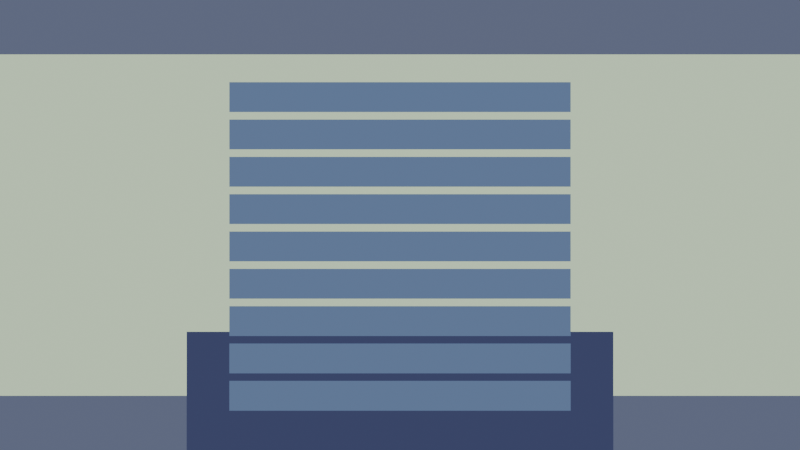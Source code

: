 # Source: sample_test.blend  (saved by Blender 5.0.119; exported with 4.5.12 LTS)
import bpy
from mathutils import Matrix  # noqa: F401  (used for matrix-valued properties, if any)

bpy.ops.wm.read_factory_settings(use_empty=True)
scene = bpy.context.scene
scene.name = 'Scene'

# ---- collections
col_collection = bpy.data.collections.new('Collection'); scene.collection.children.link(col_collection)
col_vn_backgrounds = bpy.data.collections.new('VN_Backgrounds'); scene.collection.children.link(col_vn_backgrounds)
col_vn_characters = bpy.data.collections.new('VN_Characters'); scene.collection.children.link(col_vn_characters)
col_vn_ui = bpy.data.collections.new('VN_UI'); scene.collection.children.link(col_vn_ui)
col_vn_effects = bpy.data.collections.new('VN_Effects'); scene.collection.children.link(col_vn_effects)
col_vn_3dstage = bpy.data.collections.new('VN_3DStage'); scene.collection.children.link(col_vn_3dstage)

# ---- images (referenced by path relative to the original .blend; pixels are not part of the script)
import os
ASSET_DIR = os.environ.get("B2B_ASSET_DIR", "")  # directory of the original .blend (textures are referenced by path, not embedded)
HERE = os.path.dirname(os.path.abspath(__file__))  # packed textures are extracted next to this script under _unpacked/

def load_image(name, relpath, width, height, colorspace="sRGB"):
    """Load a texture the original file referenced (path relative to the .blend, or extracted next to this script)."""
    p = next((c for c in (os.path.join(HERE, relpath), os.path.join(ASSET_DIR, relpath)) if relpath and os.path.exists(c)), "")
    if p:
        img = bpy.data.images.load(p, check_existing=True)
        img.name = name
    else:  # same state as the original file: an image datablock whose file is absent (Cycles renders it pink)
        img = bpy.data.images.new(name, width, height)
        img.source = "FILE"
        img.filepath = "//" + (relpath or name)
    img.colorspace_settings.name = colorspace
    return img
img_upvn_white1px = load_image('UPVN_White1px', '_unpacked/UPVN_White1px.a9c5672b.png', 1, 1, 'sRGB')

# ---- materials (node trees are filled in below, after node groups)
mat_mabackground = bpy.data.materials.new('MABackground')
mat_maui = bpy.data.materials.new('MAUI')
mat_mafont = bpy.data.materials.new('MAFont')
mat_machoice = bpy.data.materials.new('MAChoice')
mat_masprite_far_left = bpy.data.materials.new('MASprite_far_left')
mat_masprite_left = bpy.data.materials.new('MASprite_left')
mat_masprite_center = bpy.data.materials.new('MASprite_center')
mat_masprite_right = bpy.data.materials.new('MASprite_right')
mat_masprite_far_right = bpy.data.materials.new('MASprite_far_right')

# ---- material node trees
mat_mabackground.use_nodes = True; mat_mabackground.node_tree.nodes.clear()
_N = mat_mabackground.node_tree.nodes; _L = mat_mabackground.node_tree.links
n0 = _N.new('ShaderNodeOutputMaterial'); n0.name = 'Material Output'; n0.location = (0, 0)
n1 = _N.new('ShaderNodeEmission'); n1.name = 'Emission'; n1.location = (0, 0)
n2 = _N.new('ShaderNodeObjectInfo'); n2.name = 'Object Info'; n2.location = (0, 0)
n3 = _N.new('ShaderNodeTexImage'); n3.name = 'UPVN Tex Image'; n3.location = (0, 0)
n3.image = img_upvn_white1px
n3.interpolation = 'Closest'
n4 = _N.new('ShaderNodeMix'); n4.name = 'UPVN Tex Mix'; n4.location = (0, 0)
n4.data_type = 'RGBA'
n4.inputs[0].default_value = 0.0
_L.new(n2.outputs[1], n4.inputs[6])
_L.new(n3.outputs[0], n4.inputs[7])
_L.new(n4.outputs[2], n1.inputs[0])
_L.new(n1.outputs[0], n0.inputs[0])
n0.is_active_output = True
mat_maui.use_nodes = True; mat_maui.node_tree.nodes.clear()
_N = mat_maui.node_tree.nodes; _L = mat_maui.node_tree.links
n0 = _N.new('ShaderNodeOutputMaterial'); n0.name = 'Material Output'; n0.location = (0, 0)
n1 = _N.new('ShaderNodeEmission'); n1.name = 'Emission'; n1.location = (0, 0)
n2 = _N.new('ShaderNodeObjectInfo'); n2.name = 'Object Info'; n2.location = (0, 0)
_L.new(n2.outputs[1], n1.inputs[0])
_L.new(n1.outputs[0], n0.inputs[0])
n0.is_active_output = True
mat_mafont.use_nodes = True; mat_mafont.node_tree.nodes.clear()
_N = mat_mafont.node_tree.nodes; _L = mat_mafont.node_tree.links
n0 = _N.new('ShaderNodeOutputMaterial'); n0.name = 'Material Output'; n0.location = (0, 0)
n1 = _N.new('ShaderNodeEmission'); n1.name = 'Emission'; n1.location = (0, 0)
n2 = _N.new('ShaderNodeObjectInfo'); n2.name = 'Object Info'; n2.location = (0, 0)
_L.new(n2.outputs[1], n1.inputs[0])
_L.new(n1.outputs[0], n0.inputs[0])
n0.is_active_output = True
mat_machoice.use_nodes = True; mat_machoice.node_tree.nodes.clear()
_N = mat_machoice.node_tree.nodes; _L = mat_machoice.node_tree.links
n0 = _N.new('ShaderNodeOutputMaterial'); n0.name = 'Material Output'; n0.location = (0, 0)
n1 = _N.new('ShaderNodeEmission'); n1.name = 'Emission'; n1.location = (0, 0)
n2 = _N.new('ShaderNodeObjectInfo'); n2.name = 'Object Info'; n2.location = (0, 0)
_L.new(n2.outputs[1], n1.inputs[0])
_L.new(n1.outputs[0], n0.inputs[0])
n0.is_active_output = True
mat_masprite_far_left.use_nodes = True; mat_masprite_far_left.node_tree.nodes.clear()
_N = mat_masprite_far_left.node_tree.nodes; _L = mat_masprite_far_left.node_tree.links
n0 = _N.new('ShaderNodeOutputMaterial'); n0.name = 'Material Output'; n0.location = (0, 0)
n1 = _N.new('ShaderNodeEmission'); n1.name = 'Emission'; n1.location = (0, 0)
n2 = _N.new('ShaderNodeObjectInfo'); n2.name = 'Object Info'; n2.location = (0, 0)
n3 = _N.new('ShaderNodeTexImage'); n3.name = 'UPVN Tex Image'; n3.location = (0, 0)
n3.image = img_upvn_white1px
n3.interpolation = 'Closest'
n4 = _N.new('ShaderNodeMix'); n4.name = 'UPVN Tex Mix'; n4.location = (0, 0)
n4.data_type = 'RGBA'
n4.inputs[0].default_value = 0.0
_L.new(n2.outputs[1], n4.inputs[6])
_L.new(n3.outputs[0], n4.inputs[7])
_L.new(n4.outputs[2], n1.inputs[0])
_L.new(n1.outputs[0], n0.inputs[0])
n0.is_active_output = True
mat_masprite_left.use_nodes = True; mat_masprite_left.node_tree.nodes.clear()
_N = mat_masprite_left.node_tree.nodes; _L = mat_masprite_left.node_tree.links
n0 = _N.new('ShaderNodeOutputMaterial'); n0.name = 'Material Output'; n0.location = (0, 0)
n1 = _N.new('ShaderNodeEmission'); n1.name = 'Emission'; n1.location = (0, 0)
n2 = _N.new('ShaderNodeObjectInfo'); n2.name = 'Object Info'; n2.location = (0, 0)
n3 = _N.new('ShaderNodeTexImage'); n3.name = 'UPVN Tex Image'; n3.location = (0, 0)
n3.image = img_upvn_white1px
n3.interpolation = 'Closest'
n4 = _N.new('ShaderNodeMix'); n4.name = 'UPVN Tex Mix'; n4.location = (0, 0)
n4.data_type = 'RGBA'
n4.inputs[0].default_value = 0.0
_L.new(n2.outputs[1], n4.inputs[6])
_L.new(n3.outputs[0], n4.inputs[7])
_L.new(n4.outputs[2], n1.inputs[0])
_L.new(n1.outputs[0], n0.inputs[0])
n0.is_active_output = True
mat_masprite_center.use_nodes = True; mat_masprite_center.node_tree.nodes.clear()
_N = mat_masprite_center.node_tree.nodes; _L = mat_masprite_center.node_tree.links
n0 = _N.new('ShaderNodeOutputMaterial'); n0.name = 'Material Output'; n0.location = (0, 0)
n1 = _N.new('ShaderNodeEmission'); n1.name = 'Emission'; n1.location = (0, 0)
n2 = _N.new('ShaderNodeObjectInfo'); n2.name = 'Object Info'; n2.location = (0, 0)
n3 = _N.new('ShaderNodeTexImage'); n3.name = 'UPVN Tex Image'; n3.location = (0, 0)
n3.image = img_upvn_white1px
n3.interpolation = 'Closest'
n4 = _N.new('ShaderNodeMix'); n4.name = 'UPVN Tex Mix'; n4.location = (0, 0)
n4.data_type = 'RGBA'
n4.inputs[0].default_value = 0.0
_L.new(n2.outputs[1], n4.inputs[6])
_L.new(n3.outputs[0], n4.inputs[7])
_L.new(n4.outputs[2], n1.inputs[0])
_L.new(n1.outputs[0], n0.inputs[0])
n0.is_active_output = True
mat_masprite_right.use_nodes = True; mat_masprite_right.node_tree.nodes.clear()
_N = mat_masprite_right.node_tree.nodes; _L = mat_masprite_right.node_tree.links
n0 = _N.new('ShaderNodeOutputMaterial'); n0.name = 'Material Output'; n0.location = (0, 0)
n1 = _N.new('ShaderNodeEmission'); n1.name = 'Emission'; n1.location = (0, 0)
n2 = _N.new('ShaderNodeObjectInfo'); n2.name = 'Object Info'; n2.location = (0, 0)
n3 = _N.new('ShaderNodeTexImage'); n3.name = 'UPVN Tex Image'; n3.location = (0, 0)
n3.image = img_upvn_white1px
n3.interpolation = 'Closest'
n4 = _N.new('ShaderNodeMix'); n4.name = 'UPVN Tex Mix'; n4.location = (0, 0)
n4.data_type = 'RGBA'
n4.inputs[0].default_value = 0.0
_L.new(n2.outputs[1], n4.inputs[6])
_L.new(n3.outputs[0], n4.inputs[7])
_L.new(n4.outputs[2], n1.inputs[0])
_L.new(n1.outputs[0], n0.inputs[0])
n0.is_active_output = True
mat_masprite_far_right.use_nodes = True; mat_masprite_far_right.node_tree.nodes.clear()
_N = mat_masprite_far_right.node_tree.nodes; _L = mat_masprite_far_right.node_tree.links
n0 = _N.new('ShaderNodeOutputMaterial'); n0.name = 'Material Output'; n0.location = (0, 0)
n1 = _N.new('ShaderNodeEmission'); n1.name = 'Emission'; n1.location = (0, 0)
n2 = _N.new('ShaderNodeObjectInfo'); n2.name = 'Object Info'; n2.location = (0, 0)
n3 = _N.new('ShaderNodeTexImage'); n3.name = 'UPVN Tex Image'; n3.location = (0, 0)
n3.image = img_upvn_white1px
n3.interpolation = 'Closest'
n4 = _N.new('ShaderNodeMix'); n4.name = 'UPVN Tex Mix'; n4.location = (0, 0)
n4.data_type = 'RGBA'
n4.inputs[0].default_value = 0.0
_L.new(n2.outputs[1], n4.inputs[6])
_L.new(n3.outputs[0], n4.inputs[7])
_L.new(n4.outputs[2], n1.inputs[0])
_L.new(n1.outputs[0], n0.inputs[0])
n0.is_active_output = True

# ---- world
world_world = bpy.data.worlds.new('World'); scene.world = world_world
world_world.use_nodes = True; world_world.node_tree.nodes.clear()
_N = world_world.node_tree.nodes; _L = world_world.node_tree.links
n0 = _N.new('ShaderNodeOutputWorld'); n0.name = 'World Output'; n0.location = (200, 100)
n1 = _N.new('ShaderNodeBackground'); n1.name = 'Background'; n1.location = (-200, 100)
n1.inputs[0].default_value = (0.0, 0.0, 0.0, 1.0)
n1.inputs[1].default_value = 0.0
_L.new(n1.outputs[0], n0.inputs[0])
n0.is_active_output = True
world_world.color = (0.05088, 0.05088, 0.05088)
world_world.sun_shadow_jitter_overblur = 0.0

# ---- cameras
cam_camera_ui = bpy.data.cameras.new('Camera_UI')
cam_camera_ui.type = 'ORTHO'
cam_camera_ui.ortho_scale = 15.0
cam_camera_3d = bpy.data.cameras.new('Camera_3D')

# ---- meshes
me_bg_plane_mesh = bpy.data.meshes.new('BG_Plane_mesh')
me_bg_plane_mesh.from_pydata([(-1.0, -1.0, 0.0), (1.0, -1.0, 0.0), (1.0, 1.0, 0.0), (-1.0, 1.0, 0.0)], [], [(0, 1, 2, 3)])
_uv = me_bg_plane_mesh.uv_layers.new(name='UVMap')
_uv.uv.foreach_set('vector', [0.0, 0.0, 1.0, 0.0, 1.0, 1.0, 0.0, 1.0])
me_bg_plane_mesh.materials.append(mat_mabackground)
me_bg_plane_mesh.update()
me_dialogue_box_mesh = bpy.data.meshes.new('Dialogue_Box_mesh')
me_dialogue_box_mesh.from_pydata([(-1.0, -1.0, 0.0), (1.0, -1.0, 0.0), (1.0, 1.0, 0.0), (-1.0, 1.0, 0.0)], [], [(0, 1, 2, 3)])
_uv = me_dialogue_box_mesh.uv_layers.new(name='UVMap')
_uv.uv.foreach_set('vector', [0.0, 0.0, 1.0, 0.0, 1.0, 1.0, 0.0, 1.0])
me_dialogue_box_mesh.materials.append(mat_maui)
me_dialogue_box_mesh.update()
me_choice_0_mesh = bpy.data.meshes.new('choice_0_mesh')
me_choice_0_mesh.from_pydata([(-1.0, -1.0, 0.0), (1.0, -1.0, 0.0), (1.0, 1.0, 0.0), (-1.0, 1.0, 0.0)], [], [(0, 1, 2, 3)])
_uv = me_choice_0_mesh.uv_layers.new(name='UVMap')
_uv.uv.foreach_set('vector', [0.0, 0.0, 1.0, 0.0, 1.0, 1.0, 0.0, 1.0])
me_choice_0_mesh.materials.append(mat_machoice)
me_choice_0_mesh.update()
me_choice_1_mesh = bpy.data.meshes.new('choice_1_mesh')
me_choice_1_mesh.from_pydata([(-1.0, -1.0, 0.0), (1.0, -1.0, 0.0), (1.0, 1.0, 0.0), (-1.0, 1.0, 0.0)], [], [(0, 1, 2, 3)])
_uv = me_choice_1_mesh.uv_layers.new(name='UVMap')
_uv.uv.foreach_set('vector', [0.0, 0.0, 1.0, 0.0, 1.0, 1.0, 0.0, 1.0])
me_choice_1_mesh.materials.append(mat_machoice)
me_choice_1_mesh.update()
me_choice_2_mesh = bpy.data.meshes.new('choice_2_mesh')
me_choice_2_mesh.from_pydata([(-1.0, -1.0, 0.0), (1.0, -1.0, 0.0), (1.0, 1.0, 0.0), (-1.0, 1.0, 0.0)], [], [(0, 1, 2, 3)])
_uv = me_choice_2_mesh.uv_layers.new(name='UVMap')
_uv.uv.foreach_set('vector', [0.0, 0.0, 1.0, 0.0, 1.0, 1.0, 0.0, 1.0])
me_choice_2_mesh.materials.append(mat_machoice)
me_choice_2_mesh.update()
me_choice_3_mesh = bpy.data.meshes.new('choice_3_mesh')
me_choice_3_mesh.from_pydata([(-1.0, -1.0, 0.0), (1.0, -1.0, 0.0), (1.0, 1.0, 0.0), (-1.0, 1.0, 0.0)], [], [(0, 1, 2, 3)])
_uv = me_choice_3_mesh.uv_layers.new(name='UVMap')
_uv.uv.foreach_set('vector', [0.0, 0.0, 1.0, 0.0, 1.0, 1.0, 0.0, 1.0])
me_choice_3_mesh.materials.append(mat_machoice)
me_choice_3_mesh.update()
me_choice_4_mesh = bpy.data.meshes.new('choice_4_mesh')
me_choice_4_mesh.from_pydata([(-1.0, -1.0, 0.0), (1.0, -1.0, 0.0), (1.0, 1.0, 0.0), (-1.0, 1.0, 0.0)], [], [(0, 1, 2, 3)])
_uv = me_choice_4_mesh.uv_layers.new(name='UVMap')
_uv.uv.foreach_set('vector', [0.0, 0.0, 1.0, 0.0, 1.0, 1.0, 0.0, 1.0])
me_choice_4_mesh.materials.append(mat_machoice)
me_choice_4_mesh.update()
me_choice_5_mesh = bpy.data.meshes.new('choice_5_mesh')
me_choice_5_mesh.from_pydata([(-1.0, -1.0, 0.0), (1.0, -1.0, 0.0), (1.0, 1.0, 0.0), (-1.0, 1.0, 0.0)], [], [(0, 1, 2, 3)])
_uv = me_choice_5_mesh.uv_layers.new(name='UVMap')
_uv.uv.foreach_set('vector', [0.0, 0.0, 1.0, 0.0, 1.0, 1.0, 0.0, 1.0])
me_choice_5_mesh.materials.append(mat_machoice)
me_choice_5_mesh.update()
me_choice_6_mesh = bpy.data.meshes.new('choice_6_mesh')
me_choice_6_mesh.from_pydata([(-1.0, -1.0, 0.0), (1.0, -1.0, 0.0), (1.0, 1.0, 0.0), (-1.0, 1.0, 0.0)], [], [(0, 1, 2, 3)])
_uv = me_choice_6_mesh.uv_layers.new(name='UVMap')
_uv.uv.foreach_set('vector', [0.0, 0.0, 1.0, 0.0, 1.0, 1.0, 0.0, 1.0])
me_choice_6_mesh.materials.append(mat_machoice)
me_choice_6_mesh.update()
me_choice_7_mesh = bpy.data.meshes.new('choice_7_mesh')
me_choice_7_mesh.from_pydata([(-1.0, -1.0, 0.0), (1.0, -1.0, 0.0), (1.0, 1.0, 0.0), (-1.0, 1.0, 0.0)], [], [(0, 1, 2, 3)])
_uv = me_choice_7_mesh.uv_layers.new(name='UVMap')
_uv.uv.foreach_set('vector', [0.0, 0.0, 1.0, 0.0, 1.0, 1.0, 0.0, 1.0])
me_choice_7_mesh.materials.append(mat_machoice)
me_choice_7_mesh.update()
me_choice_8_mesh = bpy.data.meshes.new('choice_8_mesh')
me_choice_8_mesh.from_pydata([(-1.0, -1.0, 0.0), (1.0, -1.0, 0.0), (1.0, 1.0, 0.0), (-1.0, 1.0, 0.0)], [], [(0, 1, 2, 3)])
_uv = me_choice_8_mesh.uv_layers.new(name='UVMap')
_uv.uv.foreach_set('vector', [0.0, 0.0, 1.0, 0.0, 1.0, 1.0, 0.0, 1.0])
me_choice_8_mesh.materials.append(mat_machoice)
me_choice_8_mesh.update()
me_sprite_far_left_mesh = bpy.data.meshes.new('Sprite_far_left_mesh')
me_sprite_far_left_mesh.from_pydata([(-1.0, -1.0, 0.0), (1.0, -1.0, 0.0), (1.0, 1.0, 0.0), (-1.0, 1.0, 0.0)], [], [(0, 1, 2, 3)])
_uv = me_sprite_far_left_mesh.uv_layers.new(name='UVMap')
_uv.uv.foreach_set('vector', [0.0, 0.0, 1.0, 0.0, 1.0, 1.0, 0.0, 1.0])
me_sprite_far_left_mesh.materials.append(mat_masprite_far_left)
me_sprite_far_left_mesh.update()
me_sprite_left_mesh = bpy.data.meshes.new('Sprite_left_mesh')
me_sprite_left_mesh.from_pydata([(-1.0, -1.0, 0.0), (1.0, -1.0, 0.0), (1.0, 1.0, 0.0), (-1.0, 1.0, 0.0)], [], [(0, 1, 2, 3)])
_uv = me_sprite_left_mesh.uv_layers.new(name='UVMap')
_uv.uv.foreach_set('vector', [0.0, 0.0, 1.0, 0.0, 1.0, 1.0, 0.0, 1.0])
me_sprite_left_mesh.materials.append(mat_masprite_left)
me_sprite_left_mesh.update()
me_sprite_center_mesh = bpy.data.meshes.new('Sprite_center_mesh')
me_sprite_center_mesh.from_pydata([(-1.0, -1.0, 0.0), (1.0, -1.0, 0.0), (1.0, 1.0, 0.0), (-1.0, 1.0, 0.0)], [], [(0, 1, 2, 3)])
_uv = me_sprite_center_mesh.uv_layers.new(name='UVMap')
_uv.uv.foreach_set('vector', [0.0, 0.0, 1.0, 0.0, 1.0, 1.0, 0.0, 1.0])
me_sprite_center_mesh.materials.append(mat_masprite_center)
me_sprite_center_mesh.update()
me_sprite_right_mesh = bpy.data.meshes.new('Sprite_right_mesh')
me_sprite_right_mesh.from_pydata([(-1.0, -1.0, 0.0), (1.0, -1.0, 0.0), (1.0, 1.0, 0.0), (-1.0, 1.0, 0.0)], [], [(0, 1, 2, 3)])
_uv = me_sprite_right_mesh.uv_layers.new(name='UVMap')
_uv.uv.foreach_set('vector', [0.0, 0.0, 1.0, 0.0, 1.0, 1.0, 0.0, 1.0])
me_sprite_right_mesh.materials.append(mat_masprite_right)
me_sprite_right_mesh.update()
me_sprite_far_right_mesh = bpy.data.meshes.new('Sprite_far_right_mesh')
me_sprite_far_right_mesh.from_pydata([(-1.0, -1.0, 0.0), (1.0, -1.0, 0.0), (1.0, 1.0, 0.0), (-1.0, 1.0, 0.0)], [], [(0, 1, 2, 3)])
_uv = me_sprite_far_right_mesh.uv_layers.new(name='UVMap')
_uv.uv.foreach_set('vector', [0.0, 0.0, 1.0, 0.0, 1.0, 1.0, 0.0, 1.0])
me_sprite_far_right_mesh.materials.append(mat_masprite_far_right)
me_sprite_far_right_mesh.update()

# ---- curves / text
txt_speaker_text_font = bpy.data.curves.new('Speaker_Text_font', 'FONT')
txt_speaker_text_font.dimensions = '2D'
txt_speaker_text_font.body = ''
txt_speaker_text_font.materials.append(mat_mafont)
txt_speaker_text_font.align_y = 'TOP'
txt_speaker_text_font.size = 0.28
txt_dialogue_text_font = bpy.data.curves.new('Dialogue_Text_font', 'FONT')
txt_dialogue_text_font.dimensions = '2D'
txt_dialogue_text_font.body = ''
txt_dialogue_text_font.materials.append(mat_mafont)
txt_dialogue_text_font.align_y = 'TOP'
txt_dialogue_text_font.size = 0.26
txt_choice_0_text_font = bpy.data.curves.new('choice_0_text_font', 'FONT')
txt_choice_0_text_font.dimensions = '2D'
txt_choice_0_text_font.body = ''
txt_choice_0_text_font.materials.append(mat_mafont)
txt_choice_0_text_font.align_y = 'TOP'
txt_choice_0_text_font.size = 0.24
txt_choice_1_text_font = bpy.data.curves.new('choice_1_text_font', 'FONT')
txt_choice_1_text_font.dimensions = '2D'
txt_choice_1_text_font.body = ''
txt_choice_1_text_font.materials.append(mat_mafont)
txt_choice_1_text_font.align_y = 'TOP'
txt_choice_1_text_font.size = 0.24
txt_choice_2_text_font = bpy.data.curves.new('choice_2_text_font', 'FONT')
txt_choice_2_text_font.dimensions = '2D'
txt_choice_2_text_font.body = ''
txt_choice_2_text_font.materials.append(mat_mafont)
txt_choice_2_text_font.align_y = 'TOP'
txt_choice_2_text_font.size = 0.24
txt_choice_3_text_font = bpy.data.curves.new('choice_3_text_font', 'FONT')
txt_choice_3_text_font.dimensions = '2D'
txt_choice_3_text_font.body = ''
txt_choice_3_text_font.materials.append(mat_mafont)
txt_choice_3_text_font.align_y = 'TOP'
txt_choice_3_text_font.size = 0.24
txt_choice_4_text_font = bpy.data.curves.new('choice_4_text_font', 'FONT')
txt_choice_4_text_font.dimensions = '2D'
txt_choice_4_text_font.body = ''
txt_choice_4_text_font.materials.append(mat_mafont)
txt_choice_4_text_font.align_y = 'TOP'
txt_choice_4_text_font.size = 0.24
txt_choice_5_text_font = bpy.data.curves.new('choice_5_text_font', 'FONT')
txt_choice_5_text_font.dimensions = '2D'
txt_choice_5_text_font.body = ''
txt_choice_5_text_font.materials.append(mat_mafont)
txt_choice_5_text_font.align_y = 'TOP'
txt_choice_5_text_font.size = 0.24
txt_choice_6_text_font = bpy.data.curves.new('choice_6_text_font', 'FONT')
txt_choice_6_text_font.dimensions = '2D'
txt_choice_6_text_font.body = ''
txt_choice_6_text_font.materials.append(mat_mafont)
txt_choice_6_text_font.align_y = 'TOP'
txt_choice_6_text_font.size = 0.24
txt_choice_7_text_font = bpy.data.curves.new('choice_7_text_font', 'FONT')
txt_choice_7_text_font.dimensions = '2D'
txt_choice_7_text_font.body = ''
txt_choice_7_text_font.materials.append(mat_mafont)
txt_choice_7_text_font.align_y = 'TOP'
txt_choice_7_text_font.size = 0.24
txt_choice_8_text_font = bpy.data.curves.new('choice_8_text_font', 'FONT')
txt_choice_8_text_font.dimensions = '2D'
txt_choice_8_text_font.body = ''
txt_choice_8_text_font.materials.append(mat_mafont)
txt_choice_8_text_font.align_y = 'TOP'
txt_choice_8_text_font.size = 0.24

# ---- objects
ob_camera_ui = bpy.data.objects.new('Camera_UI', cam_camera_ui)
ob_camera_3d = bpy.data.objects.new('Camera_3D', cam_camera_3d)
ob_bg_plane = bpy.data.objects.new('BG_Plane', me_bg_plane_mesh)
ob_dialogue_box = bpy.data.objects.new('Dialogue_Box', me_dialogue_box_mesh)
ob_speaker_text = bpy.data.objects.new('Speaker_Text', txt_speaker_text_font)
ob_dialogue_text = bpy.data.objects.new('Dialogue_Text', txt_dialogue_text_font)
ob_choice_0 = bpy.data.objects.new('choice_0', me_choice_0_mesh)
ob_choice_0_text = bpy.data.objects.new('choice_0_text', txt_choice_0_text_font)
ob_choice_1 = bpy.data.objects.new('choice_1', me_choice_1_mesh)
ob_choice_1_text = bpy.data.objects.new('choice_1_text', txt_choice_1_text_font)
ob_choice_2 = bpy.data.objects.new('choice_2', me_choice_2_mesh)
ob_choice_2_text = bpy.data.objects.new('choice_2_text', txt_choice_2_text_font)
ob_choice_3 = bpy.data.objects.new('choice_3', me_choice_3_mesh)
ob_choice_3_text = bpy.data.objects.new('choice_3_text', txt_choice_3_text_font)
ob_choice_4 = bpy.data.objects.new('choice_4', me_choice_4_mesh)
ob_choice_4_text = bpy.data.objects.new('choice_4_text', txt_choice_4_text_font)
ob_choice_5 = bpy.data.objects.new('choice_5', me_choice_5_mesh)
ob_choice_5_text = bpy.data.objects.new('choice_5_text', txt_choice_5_text_font)
ob_choice_6 = bpy.data.objects.new('choice_6', me_choice_6_mesh)
ob_choice_6_text = bpy.data.objects.new('choice_6_text', txt_choice_6_text_font)
ob_choice_7 = bpy.data.objects.new('choice_7', me_choice_7_mesh)
ob_choice_7_text = bpy.data.objects.new('choice_7_text', txt_choice_7_text_font)
ob_choice_8 = bpy.data.objects.new('choice_8', me_choice_8_mesh)
ob_choice_8_text = bpy.data.objects.new('choice_8_text', txt_choice_8_text_font)
ob_sprite_far_left = bpy.data.objects.new('Sprite_far_left', me_sprite_far_left_mesh)
ob_sprite_left = bpy.data.objects.new('Sprite_left', me_sprite_left_mesh)
ob_sprite_center = bpy.data.objects.new('Sprite_center', me_sprite_center_mesh)
ob_sprite_right = bpy.data.objects.new('Sprite_right', me_sprite_right_mesh)
ob_sprite_far_right = bpy.data.objects.new('Sprite_far_right', me_sprite_far_right_mesh)
ob_vncontroller = bpy.data.objects.new('VNController', None)

# ---- transforms, parenting, visibility, modifiers, constraints
ob_camera_ui.location = (0.0, -10.0, 0.0)
ob_camera_ui.rotation_euler = (1.571, 0.0, 0.0)
ob_camera_3d.location = (0.0, -6.0, 2.5)
ob_camera_3d.rotation_euler = (1.15, 0.0, 0.0)
ob_bg_plane.location = (0.0, 0.0, 0.0)
ob_bg_plane.rotation_euler = (1.571, 0.0, 0.0)
ob_bg_plane.scale = (9.0, 9.0, 1.0)
ob_bg_plane.color = (0.12, 0.14, 0.22, 1.0)
ob_dialogue_box.location = (0.0, -0.4, -3.2)
ob_dialogue_box.rotation_euler = (1.571, 0.0, 0.0)
ob_dialogue_box.scale = (4.0, 1.2, 1.0)
ob_dialogue_box.color = (0.05, 0.06, 0.14, 1.0)
ob_speaker_text.location = (-3.6, -0.55, -2.55)
ob_speaker_text.rotation_euler = (1.571, 0.0, 0.0)
ob_speaker_text.color = (0.92, 0.93, 1.0, 1.0)
ob_dialogue_text.location = (-3.6, -0.55, -3.15)
ob_dialogue_text.rotation_euler = (1.571, 0.0, 0.0)
ob_dialogue_text.color = (0.92, 0.93, 1.0, 1.0)
ob_choice_0.location = (0.0, -0.5, 2.4)
ob_choice_0.rotation_euler = (1.571, 0.0, 0.0)
ob_choice_0.scale = (3.2, 0.28, 1.0)
ob_choice_0.color = (0.12, 0.18, 0.32, 1.0)
ob_choice_0_text.location = (-2.8, -0.55, 2.48)
ob_choice_0_text.rotation_euler = (1.571, 0.0, 0.0)
ob_choice_0_text.color = (0.92, 0.93, 1.0, 1.0)
ob_choice_1.location = (0.0, -0.5, 1.7)
ob_choice_1.rotation_euler = (1.571, 0.0, 0.0)
ob_choice_1.scale = (3.2, 0.28, 1.0)
ob_choice_1.color = (0.12, 0.18, 0.32, 1.0)
ob_choice_1_text.location = (-2.8, -0.55, 1.78)
ob_choice_1_text.rotation_euler = (1.571, 0.0, 0.0)
ob_choice_1_text.color = (0.92, 0.93, 1.0, 1.0)
ob_choice_2.location = (0.0, -0.5, 1.0)
ob_choice_2.rotation_euler = (1.571, 0.0, 0.0)
ob_choice_2.scale = (3.2, 0.28, 1.0)
ob_choice_2.color = (0.12, 0.18, 0.32, 1.0)
ob_choice_2_text.location = (-2.8, -0.55, 1.08)
ob_choice_2_text.rotation_euler = (1.571, 0.0, 0.0)
ob_choice_2_text.color = (0.92, 0.93, 1.0, 1.0)
ob_choice_3.location = (0.0, -0.5, 0.3)
ob_choice_3.rotation_euler = (1.571, 0.0, 0.0)
ob_choice_3.scale = (3.2, 0.28, 1.0)
ob_choice_3.color = (0.12, 0.18, 0.32, 1.0)
ob_choice_3_text.location = (-2.8, -0.55, 0.38)
ob_choice_3_text.rotation_euler = (1.571, 0.0, 0.0)
ob_choice_3_text.color = (0.92, 0.93, 1.0, 1.0)
ob_choice_4.location = (0.0, -0.5, -0.4)
ob_choice_4.rotation_euler = (1.571, 0.0, 0.0)
ob_choice_4.scale = (3.2, 0.28, 1.0)
ob_choice_4.color = (0.12, 0.18, 0.32, 1.0)
ob_choice_4_text.location = (-2.8, -0.55, -0.32)
ob_choice_4_text.rotation_euler = (1.571, 0.0, 0.0)
ob_choice_4_text.color = (0.92, 0.93, 1.0, 1.0)
ob_choice_5.location = (0.0, -0.5, -1.1)
ob_choice_5.rotation_euler = (1.571, 0.0, 0.0)
ob_choice_5.scale = (3.2, 0.28, 1.0)
ob_choice_5.color = (0.12, 0.18, 0.32, 1.0)
ob_choice_5_text.location = (-2.8, -0.55, -1.02)
ob_choice_5_text.rotation_euler = (1.571, 0.0, 0.0)
ob_choice_5_text.color = (0.92, 0.93, 1.0, 1.0)
ob_choice_6.location = (0.0, -0.5, -1.8)
ob_choice_6.rotation_euler = (1.571, 0.0, 0.0)
ob_choice_6.scale = (3.2, 0.28, 1.0)
ob_choice_6.color = (0.12, 0.18, 0.32, 1.0)
ob_choice_6_text.location = (-2.8, -0.55, -1.72)
ob_choice_6_text.rotation_euler = (1.571, 0.0, 0.0)
ob_choice_6_text.color = (0.92, 0.93, 1.0, 1.0)
ob_choice_7.location = (0.0, -0.5, -2.5)
ob_choice_7.rotation_euler = (1.571, 0.0, 0.0)
ob_choice_7.scale = (3.2, 0.28, 1.0)
ob_choice_7.color = (0.12, 0.18, 0.32, 1.0)
ob_choice_7_text.location = (-2.8, -0.55, -2.42)
ob_choice_7_text.rotation_euler = (1.571, 0.0, 0.0)
ob_choice_7_text.color = (0.92, 0.93, 1.0, 1.0)
ob_choice_8.location = (0.0, -0.5, -3.2)
ob_choice_8.rotation_euler = (1.571, 0.0, 0.0)
ob_choice_8.scale = (3.2, 0.28, 1.0)
ob_choice_8.color = (0.12, 0.18, 0.32, 1.0)
ob_choice_8_text.location = (-2.8, -0.55, -3.12)
ob_choice_8_text.rotation_euler = (1.571, 0.0, 0.0)
ob_choice_8_text.color = (0.92, 0.93, 1.0, 1.0)
ob_sprite_far_left.location = (-6.0, -0.15, 0.0)
ob_sprite_far_left.rotation_euler = (1.571, 0.0, 0.0)
ob_sprite_far_left.scale = (1.8, 3.2, 1.0)
ob_sprite_far_left.color = (0.62, 0.78, 0.55, 1.0)
ob_sprite_left.location = (-3.5, -0.15, 0.0)
ob_sprite_left.rotation_euler = (1.571, 0.0, 0.0)
ob_sprite_left.scale = (1.8, 3.2, 1.0)
ob_sprite_left.color = (0.62, 0.78, 0.55, 1.0)
ob_sprite_center.location = (0.0, -0.15, 0.0)
ob_sprite_center.rotation_euler = (1.571, 0.0, 0.0)
ob_sprite_center.scale = (1.8, 3.2, 1.0)
ob_sprite_center.color = (0.62, 0.78, 0.55, 1.0)
ob_sprite_right.location = (3.5, -0.15, 0.0)
ob_sprite_right.rotation_euler = (1.571, 0.0, 0.0)
ob_sprite_right.scale = (1.8, 3.2, 1.0)
ob_sprite_right.color = (0.62, 0.78, 0.55, 1.0)
ob_sprite_far_right.location = (6.0, -0.15, 0.0)
ob_sprite_far_right.rotation_euler = (1.571, 0.0, 0.0)
ob_sprite_far_right.scale = (1.8, 3.2, 1.0)
ob_sprite_far_right.color = (0.62, 0.78, 0.55, 1.0)
ob_vncontroller.location = (0.0, 0.0, 0.0)
ob_vncontroller.empty_display_type = 'CUBE'

# ---- collection membership
scene.collection.objects.link(ob_camera_ui)
scene.collection.objects.link(ob_camera_3d)
scene.collection.objects.link(ob_bg_plane)
scene.collection.objects.link(ob_dialogue_box)
scene.collection.objects.link(ob_speaker_text)
scene.collection.objects.link(ob_dialogue_text)
scene.collection.objects.link(ob_choice_0)
scene.collection.objects.link(ob_choice_0_text)
scene.collection.objects.link(ob_choice_1)
scene.collection.objects.link(ob_choice_1_text)
scene.collection.objects.link(ob_choice_2)
scene.collection.objects.link(ob_choice_2_text)
scene.collection.objects.link(ob_choice_3)
scene.collection.objects.link(ob_choice_3_text)
scene.collection.objects.link(ob_choice_4)
scene.collection.objects.link(ob_choice_4_text)
scene.collection.objects.link(ob_choice_5)
scene.collection.objects.link(ob_choice_5_text)
scene.collection.objects.link(ob_choice_6)
scene.collection.objects.link(ob_choice_6_text)
scene.collection.objects.link(ob_choice_7)
scene.collection.objects.link(ob_choice_7_text)
scene.collection.objects.link(ob_choice_8)
scene.collection.objects.link(ob_choice_8_text)
scene.collection.objects.link(ob_sprite_far_left)
scene.collection.objects.link(ob_sprite_left)
scene.collection.objects.link(ob_sprite_center)
scene.collection.objects.link(ob_sprite_right)
scene.collection.objects.link(ob_sprite_far_right)
scene.collection.objects.link(ob_vncontroller)
col_vn_backgrounds.objects.link(ob_bg_plane)
col_vn_characters.objects.link(ob_sprite_far_left)
col_vn_characters.objects.link(ob_sprite_left)
col_vn_characters.objects.link(ob_sprite_center)
col_vn_characters.objects.link(ob_sprite_right)
col_vn_characters.objects.link(ob_sprite_far_right)
col_vn_ui.objects.link(ob_dialogue_box)
col_vn_ui.objects.link(ob_speaker_text)
col_vn_ui.objects.link(ob_dialogue_text)
col_vn_ui.objects.link(ob_choice_0)
col_vn_ui.objects.link(ob_choice_0_text)
col_vn_ui.objects.link(ob_choice_1)
col_vn_ui.objects.link(ob_choice_1_text)
col_vn_ui.objects.link(ob_choice_2)
col_vn_ui.objects.link(ob_choice_2_text)
col_vn_ui.objects.link(ob_choice_3)
col_vn_ui.objects.link(ob_choice_3_text)
col_vn_ui.objects.link(ob_choice_4)
col_vn_ui.objects.link(ob_choice_4_text)
col_vn_ui.objects.link(ob_choice_5)
col_vn_ui.objects.link(ob_choice_5_text)
col_vn_ui.objects.link(ob_choice_6)
col_vn_ui.objects.link(ob_choice_6_text)
col_vn_ui.objects.link(ob_choice_7)
col_vn_ui.objects.link(ob_choice_7_text)
col_vn_ui.objects.link(ob_choice_8)
col_vn_ui.objects.link(ob_choice_8_text)

# ---- scene / render settings (as saved in the file)
scene.camera = ob_camera_ui
scene.frame_start = 1; scene.frame_end = 250; scene.frame_set(1)
scene.render.engine = 'BLENDER_EEVEE_NEXT'
scene.render.bake_bias = 0.0
scene.render.bake_samples = 0
scene.cycles.sampling_pattern = 'TABULATED_SOBOL'
scene.eevee.use_volume_custom_range = False
bpy.context.view_layer.update()
